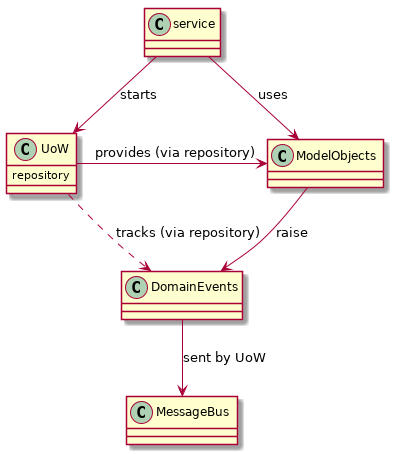

The diagram above was rendered by PlantUML. Its source (embedded in the PNG):
@startuml

class service {
}
class UoW {
    repository
}
class ModelObjects {
}
class DomainEvents {
}
class MessageBus {
}


service --> UoW: starts
UoW -> ModelObjects: provides (via repository)
service -> ModelObjects: uses
ModelObjects -> DomainEvents: raise
UoW -.> DomainEvents: tracks (via repository)
DomainEvents --> MessageBus: sent by UoW

@enduml